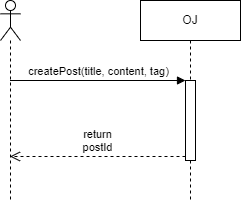

The diagram above was exported from draw.io. Its source (the exported page's mxGraphModel, read from the mxfile embedded in the PNG):
<mxGraphModel dx="1132" dy="773" grid="1" gridSize="10" guides="1" tooltips="1" connect="1" arrows="1" fold="1" page="1" pageScale="1" pageWidth="827" pageHeight="1169" math="0" shadow="0">
  <root>
    <mxCell id="0" />
    <mxCell id="1" parent="0" />
    <mxCell id="2" value="" style="shape=umlLifeline;participant=umlActor;perimeter=lifelinePerimeter;whiteSpace=wrap;html=1;container=1;collapsible=0;recursiveResize=0;verticalAlign=top;spacingTop=36;outlineConnect=0;" parent="1" vertex="1">
      <mxGeometry x="210" y="160" width="20" height="200" as="geometry" />
    </mxCell>
    <mxCell id="3" value="OJ" style="shape=umlLifeline;perimeter=lifelinePerimeter;whiteSpace=wrap;html=1;container=1;collapsible=0;recursiveResize=0;outlineConnect=0;" parent="1" vertex="1">
      <mxGeometry x="350" y="160" width="100" height="200" as="geometry" />
    </mxCell>
    <mxCell id="4" value="" style="html=1;points=[];perimeter=orthogonalPerimeter;" parent="3" vertex="1">
      <mxGeometry x="45" y="80" width="10" height="80" as="geometry" />
    </mxCell>
    <mxCell id="7" value="createPost(title, content, tag)" style="html=1;verticalAlign=bottom;endArrow=block;entryX=0;entryY=0;" parent="1" source="2" target="4" edge="1">
      <mxGeometry relative="1" as="geometry">
        <mxPoint x="325" y="240" as="sourcePoint" />
      </mxGeometry>
    </mxCell>
    <mxCell id="8" value="return&lt;br&gt;postId" style="html=1;verticalAlign=bottom;endArrow=open;dashed=1;endSize=8;exitX=0;exitY=0.95;" parent="1" source="4" target="2" edge="1">
      <mxGeometry relative="1" as="geometry">
        <mxPoint x="325" y="316" as="targetPoint" />
      </mxGeometry>
    </mxCell>
  </root>
</mxGraphModel>